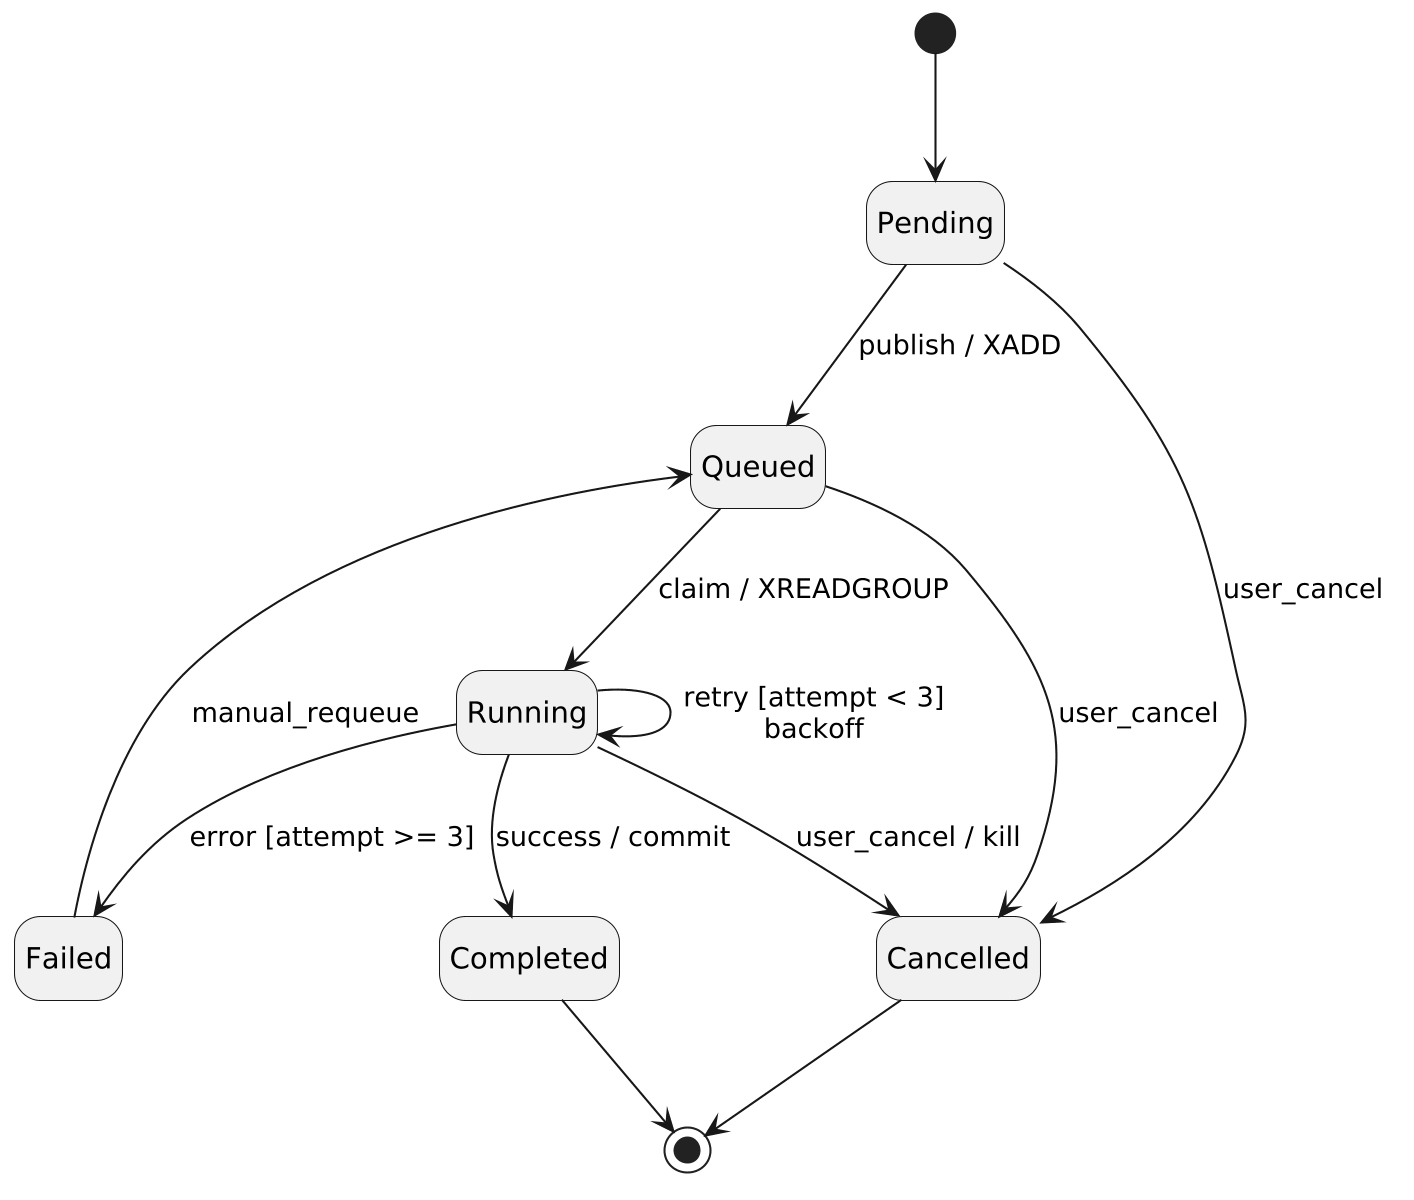

The diagram above was rendered by PlantUML. Its source (embedded in the PNG):
@startuml
skinparam dpi 200
hide empty description
[*] --> Pending
Pending --> Queued : publish / XADD
Queued --> Running : claim / XREADGROUP
Running --> Completed : success / commit
Running --> Running : retry [attempt < 3]\nbackoff
Running --> Failed : error [attempt >= 3]
Pending --> Cancelled : user_cancel
Queued --> Cancelled : user_cancel
Running --> Cancelled : user_cancel / kill
Failed --> Queued : manual_requeue
Completed --> [*]
Cancelled --> [*]
@enduml